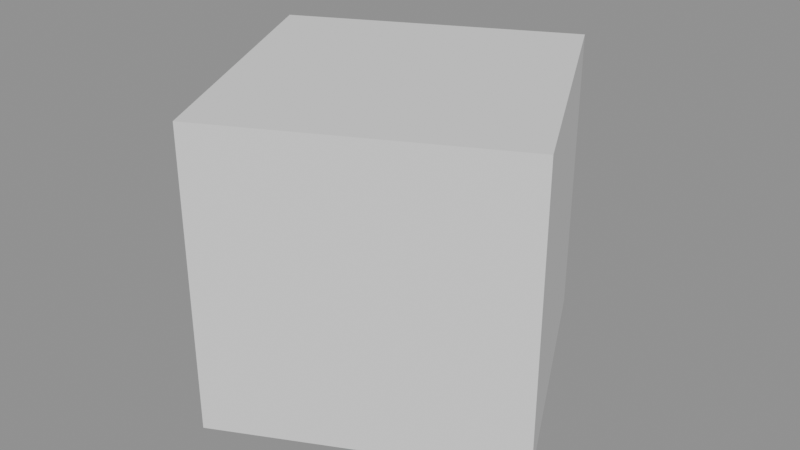 # Source: cube.blend  (saved by Blender 5.0.119; exported with 4.5.12 LTS)
import bpy
from mathutils import Matrix  # noqa: F401  (used for matrix-valued properties, if any)

bpy.ops.wm.read_factory_settings(use_empty=True)
scene = bpy.context.scene
scene.name = 'Scene'

# ---- meshes
me_cube = bpy.data.meshes.new('Cube')
me_cube.from_pydata([(-0.85, -0.85, -0.85), (-0.85, -0.85, 0.85), (-0.85, 0.85, -0.85), (-0.85, 0.85, 0.85), (0.85, -0.85, -0.85), (0.85, -0.85, 0.85), (0.85, 0.85, -0.85), (0.85, 0.85, 0.85)], [], [(0, 1, 3, 2), (2, 3, 7, 6), (6, 7, 5, 4), (4, 5, 1, 0), (2, 6, 4, 0), (7, 3, 1, 5)])
_uv = me_cube.uv_layers.new(name='UVMap')
_uv.uv.foreach_set('vector', [0.375, 0.0, 0.625, 0.0, 0.625, 0.25, 0.375, 0.25, 0.375, 0.25, 0.625, 0.25, 0.625, 0.5, 0.375, 0.5, 0.375, 0.5, 0.625, 0.5, 0.625, 0.75, 0.375, 0.75, 0.375, 0.75, 0.625, 0.75, 0.625, 1.0, 0.375, 1.0, 0.125, 0.5, 0.375, 0.5, 0.375, 0.75, 0.125, 0.75, 0.625, 0.5, 0.875, 0.5, 0.875, 0.75, 0.625, 0.75])
me_cube.update()

# ---- objects
ob_checkpoint_cube = bpy.data.objects.new('Checkpoint Cube', me_cube)

# ---- transforms, parenting, visibility, modifiers, constraints
ob_checkpoint_cube.location = (0.65, 0.25, 0.85)
ob_checkpoint_cube.rotation_euler = (0.0, 0.0, 0.4712)

# ---- collection membership
scene.collection.objects.link(ob_checkpoint_cube)

# ---- scene / render settings (as saved in the file)
scene.frame_start = 1; scene.frame_end = 250; scene.frame_set(1)
scene.render.engine = 'BLENDER_EEVEE_NEXT'
scene.render.bake_bias = 0.0
scene.render.bake_samples = 0
scene.cycles.sampling_pattern = 'TABULATED_SOBOL'
scene.eevee.use_volume_custom_range = False
bpy.context.view_layer.update()

# ---- added for rendering (the .blend has no active camera and no usable light): camera, sun + grey world if the file has none
cam_auto = bpy.data.cameras.new('AutoCamera')
cam_auto.lens = 50.0
cam_auto.sensor_width = 36.0
cam_auto.clip_end = 1000.0
ob_auto_camera = bpy.data.objects.new('AutoCamera', cam_auto)
scene.collection.objects.link(ob_auto_camera)
ob_auto_camera.location = (4.03006, -3.80607, 3.55405)
ob_auto_camera.rotation_euler = (1.09748, -7.21219e-08, 0.694738)
scene.camera = ob_auto_camera
light_auto_sun = bpy.data.lights.new('AutoSun', 'SUN')
light_auto_sun.energy = 3.0
light_auto_sun.angle = 0.0523599
ob_auto_sun = bpy.data.objects.new('AutoSun', light_auto_sun)
scene.collection.objects.link(ob_auto_sun)
ob_auto_sun.rotation_euler = (0.872665, 0.174533, 0.523599)
if scene.world is None:
    world_auto = bpy.data.worlds.new('AutoWorld')
    world_auto.color = (0.3, 0.3, 0.3)
    scene.world = world_auto
bpy.context.view_layer.update()
